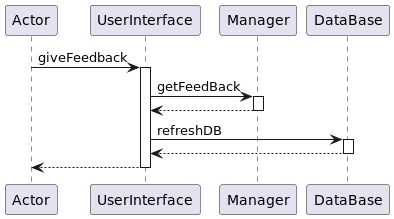

The diagram above was rendered by PlantUML. Its source (embedded in the PNG):
@startuml
participant Actor
Actor -> UserInterface : giveFeedback
activate UserInterface
UserInterface -> Manager : getFeedBack
activate Manager
Manager --> UserInterface
deactivate Manager
UserInterface -> DataBase : refreshDB
activate DataBase
DataBase --> UserInterface
deactivate DataBase
return
@enduml